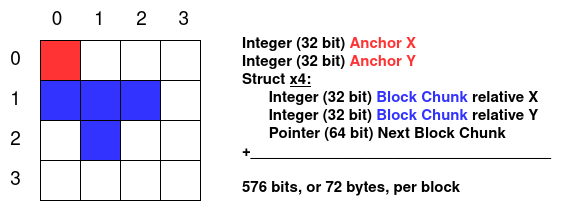

The diagram above was exported from draw.io. Its source (the exported page's mxGraphModel, read from the mxfile embedded in the PNG):
<mxGraphModel dx="777" dy="454" grid="1" gridSize="10" guides="1" tooltips="1" connect="1" arrows="1" fold="1" page="1" pageScale="1" pageWidth="850" pageHeight="1100" math="0" shadow="0">
  <root>
    <mxCell id="0" />
    <mxCell id="1" parent="0" />
    <mxCell id="r3GQC3iyUq9so7d_qB76-1" value="" style="whiteSpace=wrap;html=1;aspect=fixed;fillColor=#FF3333;" vertex="1" parent="1">
      <mxGeometry x="160" y="80" width="40" height="40" as="geometry" />
    </mxCell>
    <mxCell id="r3GQC3iyUq9so7d_qB76-2" value="" style="whiteSpace=wrap;html=1;aspect=fixed;" vertex="1" parent="1">
      <mxGeometry x="200" y="80" width="40" height="40" as="geometry" />
    </mxCell>
    <mxCell id="r3GQC3iyUq9so7d_qB76-3" value="" style="whiteSpace=wrap;html=1;aspect=fixed;" vertex="1" parent="1">
      <mxGeometry x="240" y="80" width="40" height="40" as="geometry" />
    </mxCell>
    <mxCell id="r3GQC3iyUq9so7d_qB76-4" value="" style="whiteSpace=wrap;html=1;aspect=fixed;" vertex="1" parent="1">
      <mxGeometry x="280" y="80" width="40" height="40" as="geometry" />
    </mxCell>
    <mxCell id="r3GQC3iyUq9so7d_qB76-6" value="" style="whiteSpace=wrap;html=1;aspect=fixed;fillColor=#3333FF;" vertex="1" parent="1">
      <mxGeometry x="160" y="120" width="40" height="40" as="geometry" />
    </mxCell>
    <mxCell id="r3GQC3iyUq9so7d_qB76-9" value="" style="whiteSpace=wrap;html=1;aspect=fixed;" vertex="1" parent="1">
      <mxGeometry x="280" y="120" width="40" height="40" as="geometry" />
    </mxCell>
    <mxCell id="r3GQC3iyUq9so7d_qB76-10" value="" style="whiteSpace=wrap;html=1;aspect=fixed;" vertex="1" parent="1">
      <mxGeometry x="160" y="160" width="40" height="40" as="geometry" />
    </mxCell>
    <mxCell id="r3GQC3iyUq9so7d_qB76-12" value="" style="whiteSpace=wrap;html=1;aspect=fixed;" vertex="1" parent="1">
      <mxGeometry x="240" y="160" width="40" height="40" as="geometry" />
    </mxCell>
    <mxCell id="r3GQC3iyUq9so7d_qB76-13" value="" style="whiteSpace=wrap;html=1;aspect=fixed;" vertex="1" parent="1">
      <mxGeometry x="280" y="160" width="40" height="40" as="geometry" />
    </mxCell>
    <mxCell id="r3GQC3iyUq9so7d_qB76-14" value="" style="whiteSpace=wrap;html=1;aspect=fixed;" vertex="1" parent="1">
      <mxGeometry x="160" y="200" width="40" height="40" as="geometry" />
    </mxCell>
    <mxCell id="r3GQC3iyUq9so7d_qB76-15" value="" style="whiteSpace=wrap;html=1;aspect=fixed;" vertex="1" parent="1">
      <mxGeometry x="200" y="200" width="40" height="40" as="geometry" />
    </mxCell>
    <mxCell id="r3GQC3iyUq9so7d_qB76-16" value="" style="whiteSpace=wrap;html=1;aspect=fixed;" vertex="1" parent="1">
      <mxGeometry x="240" y="200" width="40" height="40" as="geometry" />
    </mxCell>
    <mxCell id="r3GQC3iyUq9so7d_qB76-17" value="" style="whiteSpace=wrap;html=1;aspect=fixed;" vertex="1" parent="1">
      <mxGeometry x="280" y="200" width="40" height="40" as="geometry" />
    </mxCell>
    <mxCell id="r3GQC3iyUq9so7d_qB76-18" value="" style="whiteSpace=wrap;html=1;aspect=fixed;fillColor=#3333FF;" vertex="1" parent="1">
      <mxGeometry x="200" y="120" width="40" height="40" as="geometry" />
    </mxCell>
    <mxCell id="r3GQC3iyUq9so7d_qB76-19" value="" style="whiteSpace=wrap;html=1;aspect=fixed;fillColor=#3333FF;" vertex="1" parent="1">
      <mxGeometry x="240" y="120" width="40" height="40" as="geometry" />
    </mxCell>
    <mxCell id="r3GQC3iyUq9so7d_qB76-20" value="" style="whiteSpace=wrap;html=1;aspect=fixed;fillColor=#3333FF;" vertex="1" parent="1">
      <mxGeometry x="200" y="160" width="40" height="40" as="geometry" />
    </mxCell>
    <mxCell id="r3GQC3iyUq9so7d_qB76-23" value="&lt;font style=&quot;font-size: 13px;&quot;&gt;&lt;font style=&quot;font-size: 14px;&quot;&gt;&lt;font style=&quot;font-size: 15px;&quot;&gt;&lt;font style=&quot;font-size: 16px;&quot;&gt;&lt;font style=&quot;font-size: 17px;&quot;&gt;&lt;font style=&quot;font-size: 18px;&quot;&gt;&lt;font style=&quot;font-size: 19px;&quot;&gt;0&amp;nbsp;&amp;nbsp;&amp;nbsp;&amp;nbsp;&amp;nbsp; 1&amp;nbsp;&amp;nbsp;&amp;nbsp;&amp;nbsp;&amp;nbsp; 2 &amp;nbsp; &amp;nbsp;&amp;nbsp; 3&lt;/font&gt;&lt;/font&gt;&lt;/font&gt;&lt;/font&gt;&lt;/font&gt;&lt;/font&gt;&lt;/font&gt;" style="text;html=1;align=center;verticalAlign=middle;resizable=0;points=[];autosize=1;strokeColor=none;fillColor=none;" vertex="1" parent="1">
      <mxGeometry x="160" y="40" width="160" height="40" as="geometry" />
    </mxCell>
    <mxCell id="r3GQC3iyUq9so7d_qB76-25" value="&lt;font style=&quot;font-size: 13px;&quot;&gt;&lt;font style=&quot;font-size: 14px;&quot;&gt;&lt;font style=&quot;font-size: 15px;&quot;&gt;&lt;font style=&quot;font-size: 16px;&quot;&gt;&lt;font style=&quot;font-size: 17px;&quot;&gt;&lt;font style=&quot;font-size: 18px;&quot;&gt;&lt;font style=&quot;font-size: 19px;&quot;&gt;0&lt;/font&gt;&lt;/font&gt;&lt;/font&gt;&lt;/font&gt;&lt;/font&gt;&lt;/font&gt;&lt;/font&gt;" style="text;html=1;align=center;verticalAlign=middle;resizable=0;points=[];autosize=1;strokeColor=none;fillColor=none;" vertex="1" parent="1">
      <mxGeometry x="120" y="80" width="30" height="40" as="geometry" />
    </mxCell>
    <mxCell id="r3GQC3iyUq9so7d_qB76-26" value="&lt;font style=&quot;font-size: 19px;&quot;&gt;&lt;font style=&quot;font-size: 19px;&quot;&gt;1&lt;/font&gt;&lt;/font&gt;" style="text;html=1;align=center;verticalAlign=middle;resizable=0;points=[];autosize=1;strokeColor=none;fillColor=none;" vertex="1" parent="1">
      <mxGeometry x="120" y="120" width="30" height="40" as="geometry" />
    </mxCell>
    <mxCell id="r3GQC3iyUq9so7d_qB76-27" value="&lt;font style=&quot;font-size: 19px;&quot;&gt;&lt;font style=&quot;font-size: 19px;&quot;&gt;2&lt;/font&gt;&lt;/font&gt;" style="text;html=1;align=center;verticalAlign=middle;resizable=0;points=[];autosize=1;strokeColor=none;fillColor=none;" vertex="1" parent="1">
      <mxGeometry x="120" y="160" width="30" height="40" as="geometry" />
    </mxCell>
    <mxCell id="r3GQC3iyUq9so7d_qB76-28" value="&lt;font style=&quot;font-size: 19px;&quot;&gt;&lt;font style=&quot;font-size: 19px;&quot;&gt;3&lt;/font&gt;&lt;/font&gt;" style="text;html=1;align=center;verticalAlign=middle;resizable=0;points=[];autosize=1;strokeColor=none;fillColor=none;" vertex="1" parent="1">
      <mxGeometry x="120" y="200" width="30" height="40" as="geometry" />
    </mxCell>
    <mxCell id="r3GQC3iyUq9so7d_qB76-29" value="&lt;div align=&quot;left&quot;&gt;&lt;b&gt;&lt;font style=&quot;font-size: 13px;&quot;&gt;&lt;font style=&quot;font-size: 14px;&quot;&gt;&lt;font style=&quot;font-size: 15px;&quot;&gt;Integer (32 bit) &lt;font color=&quot;#FF3333&quot;&gt;Anchor X&lt;/font&gt;&lt;/font&gt;&lt;/font&gt;&lt;/font&gt;&lt;/b&gt;&lt;/div&gt;&lt;div align=&quot;left&quot;&gt;&lt;b&gt;&lt;font style=&quot;font-size: 13px;&quot;&gt;&lt;font style=&quot;font-size: 14px;&quot;&gt;&lt;font style=&quot;font-size: 15px;&quot;&gt;Integer (32 bit) &lt;font color=&quot;#FF3333&quot;&gt;Anchor Y&lt;/font&gt;&lt;/font&gt;&lt;/font&gt;&lt;/font&gt;&lt;/b&gt;&lt;/div&gt;&lt;div align=&quot;left&quot;&gt;&lt;b&gt;&lt;font style=&quot;font-size: 13px;&quot;&gt;&lt;font style=&quot;font-size: 14px;&quot;&gt;&lt;font style=&quot;font-size: 15px;&quot;&gt;Struct &lt;u&gt;x4:&lt;/u&gt;&lt;br&gt;&lt;/font&gt;&lt;/font&gt;&lt;/font&gt;&lt;/b&gt;&lt;/div&gt;&lt;div align=&quot;left&quot;&gt;&lt;b&gt;&lt;font style=&quot;font-size: 13px;&quot;&gt;&lt;font style=&quot;font-size: 14px;&quot;&gt;&lt;font style=&quot;font-size: 15px;&quot;&gt;&lt;span style=&quot;white-space: pre;&quot;&gt; &lt;/span&gt;Integer (32 bit) &lt;font color=&quot;#3333FF&quot;&gt;Block Chunk&lt;/font&gt; relative X&lt;br&gt;&lt;/font&gt;&lt;/font&gt;&lt;/font&gt;&lt;/b&gt;&lt;/div&gt;&lt;div&gt;&lt;div align=&quot;left&quot;&gt;&lt;b&gt;&lt;font style=&quot;font-size: 13px;&quot;&gt;&lt;font style=&quot;font-size: 14px;&quot;&gt;&lt;font style=&quot;font-size: 15px;&quot;&gt;&lt;span style=&quot;white-space: pre;&quot;&gt; &lt;/span&gt;Integer (32 bit) &lt;font color=&quot;#3333FF&quot;&gt;Block Chunk&lt;/font&gt; relative Y&lt;/font&gt;&lt;/font&gt;&lt;/font&gt;&lt;/b&gt;&lt;/div&gt;&lt;div align=&quot;left&quot;&gt;&lt;b&gt;&lt;font style=&quot;font-size: 13px;&quot;&gt;&lt;font style=&quot;font-size: 14px;&quot;&gt;&lt;font style=&quot;font-size: 15px;&quot;&gt;&lt;span style=&quot;white-space: pre;&quot;&gt; &lt;/span&gt;Pointer (64 bit) Next Block Chunk&lt;br&gt;&lt;/font&gt;&lt;/font&gt;&lt;/font&gt;&lt;/b&gt;&lt;/div&gt;&lt;div align=&quot;left&quot;&gt;&lt;b&gt;&lt;font style=&quot;font-size: 13px;&quot;&gt;&lt;font style=&quot;font-size: 14px;&quot;&gt;&lt;font style=&quot;font-size: 15px;&quot;&gt;+____________________________________&lt;br&gt;&lt;/font&gt;&lt;/font&gt;&lt;/font&gt;&lt;/b&gt;&lt;/div&gt;&lt;div align=&quot;left&quot;&gt;&lt;b&gt;&lt;font style=&quot;font-size: 13px;&quot;&gt;&lt;font style=&quot;font-size: 14px;&quot;&gt;&lt;font style=&quot;font-size: 15px;&quot;&gt;&lt;br&gt;&lt;/font&gt;&lt;/font&gt;&lt;/font&gt;&lt;/b&gt;&lt;/div&gt;&lt;div align=&quot;left&quot;&gt;&lt;b&gt;&lt;font style=&quot;font-size: 13px;&quot;&gt;&lt;font style=&quot;font-size: 14px;&quot;&gt;&lt;font style=&quot;font-size: 15px;&quot;&gt;576 bits, or 72 bytes, per block&lt;br&gt;&lt;/font&gt;&lt;/font&gt;&lt;/font&gt;&lt;/b&gt;&lt;/div&gt;&lt;div align=&quot;left&quot;&gt;&lt;b&gt;&lt;font style=&quot;font-size: 13px;&quot;&gt;&lt;font style=&quot;font-size: 14px;&quot;&gt;&lt;font style=&quot;font-size: 15px;&quot;&gt;&lt;br&gt;&lt;/font&gt;&lt;/font&gt;&lt;/font&gt;&lt;/b&gt;&lt;/div&gt;&lt;/div&gt;" style="text;html=1;align=left;verticalAlign=middle;resizable=0;points=[];autosize=1;strokeColor=none;fillColor=none;" vertex="1" parent="1">
      <mxGeometry x="360" y="70" width="330" height="190" as="geometry" />
    </mxCell>
  </root>
</mxGraphModel>